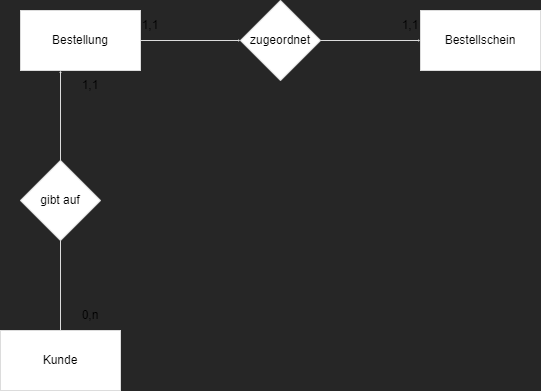

The diagram above was exported from draw.io. Its source (the exported page's mxGraphModel, read from the mxfile embedded in the PNG):
<mxGraphModel dx="960" dy="633" grid="1" gridSize="10" guides="1" tooltips="1" connect="1" arrows="1" fold="1" page="1" pageScale="1" pageWidth="850" pageHeight="1100" background="#262626" math="0" shadow="0">
  <root>
    <mxCell id="0" />
    <mxCell id="1" parent="0" />
    <mxCell id="4" value="Kunde" style="rounded=0;whiteSpace=wrap;html=1;strokeColor=#DCDCDC;strokeWidth=1;" parent="1" vertex="1">
      <mxGeometry x="150" y="750" width="120" height="60" as="geometry" />
    </mxCell>
    <mxCell id="8" value="1,1" style="text;html=1;align=center;verticalAlign=middle;whiteSpace=wrap;rounded=0;" parent="1" vertex="1">
      <mxGeometry x="270" y="430" width="60" height="30" as="geometry" />
    </mxCell>
    <mxCell id="10" value="1,1" style="text;html=1;align=center;verticalAlign=middle;whiteSpace=wrap;rounded=0;" parent="1" vertex="1">
      <mxGeometry x="530" y="430" width="60" height="30" as="geometry" />
    </mxCell>
    <mxCell id="26" style="edgeStyle=none;jumpSize=0;html=1;entryX=0;entryY=0;entryDx=0;entryDy=0;strokeColor=#DCDCDC;strokeWidth=1;startSize=0;endSize=0;" parent="1" source="12" target="15" edge="1">
      <mxGeometry relative="1" as="geometry" />
    </mxCell>
    <mxCell id="12" value="gibt auf" style="rhombus;whiteSpace=wrap;html=1;rounded=0;strokeColor=#DCDCDC;strokeWidth=1;" parent="1" vertex="1">
      <mxGeometry x="170" y="580" width="80" height="80" as="geometry" />
    </mxCell>
    <mxCell id="14" value="" style="endArrow=none;html=1;exitX=0.5;exitY=1;exitDx=0;exitDy=0;entryX=0.5;entryY=0;entryDx=0;entryDy=0;rounded=0;strokeColor=#DCDCDC;strokeWidth=1;" parent="1" source="12" target="4" edge="1">
      <mxGeometry width="50" height="50" relative="1" as="geometry">
        <mxPoint x="310" y="650" as="sourcePoint" />
        <mxPoint x="360" y="600" as="targetPoint" />
      </mxGeometry>
    </mxCell>
    <mxCell id="15" value="1,1" style="text;html=1;align=center;verticalAlign=middle;whiteSpace=wrap;rounded=0;" parent="1" vertex="1">
      <mxGeometry x="210" y="490" width="60" height="30" as="geometry" />
    </mxCell>
    <mxCell id="16" value="0,n" style="text;html=1;align=center;verticalAlign=middle;whiteSpace=wrap;rounded=0;" parent="1" vertex="1">
      <mxGeometry x="210" y="720" width="60" height="30" as="geometry" />
    </mxCell>
    <mxCell id="17" value="Bestellschein" style="rounded=0;whiteSpace=wrap;html=1;strokeColor=#DCDCDC;strokeWidth=1;" parent="1" vertex="1">
      <mxGeometry x="570" y="430" width="120" height="60" as="geometry" />
    </mxCell>
    <mxCell id="25" style="edgeStyle=none;jumpSize=0;html=1;entryX=0;entryY=0.5;entryDx=0;entryDy=0;strokeColor=#DCDCDC;strokeWidth=1;startSize=0;endSize=0;" parent="1" source="19" target="17" edge="1">
      <mxGeometry relative="1" as="geometry" />
    </mxCell>
    <mxCell id="19" value="zugeordnet" style="rhombus;whiteSpace=wrap;html=1;rounded=0;strokeColor=#DCDCDC;strokeWidth=1;" parent="1" vertex="1">
      <mxGeometry x="390" y="420" width="80" height="80" as="geometry" />
    </mxCell>
    <mxCell id="24" style="edgeStyle=none;jumpSize=0;html=1;exitX=1;exitY=0.5;exitDx=0;exitDy=0;entryX=0;entryY=0.5;entryDx=0;entryDy=0;strokeColor=#DCDCDC;strokeWidth=1;startSize=0;endSize=0;" parent="1" source="21" target="19" edge="1">
      <mxGeometry relative="1" as="geometry" />
    </mxCell>
    <mxCell id="21" value="Bestellung" style="rounded=0;whiteSpace=wrap;html=1;strokeColor=#DCDCDC;strokeWidth=1;" parent="1" vertex="1">
      <mxGeometry x="170" y="430" width="120" height="60" as="geometry" />
    </mxCell>
  </root>
</mxGraphModel>